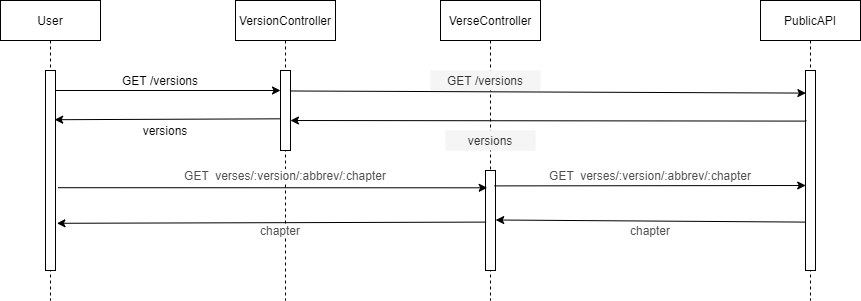

The diagram above was exported from draw.io. Its source (the exported page's mxGraphModel, read from the mxfile embedded in the PNG):
<mxGraphModel dx="1422" dy="747" grid="1" gridSize="10" guides="1" tooltips="1" connect="1" arrows="1" fold="1" page="1" pageScale="1" pageWidth="850" pageHeight="1100" math="0" shadow="0">
  <root>
    <mxCell id="0" />
    <mxCell id="1" parent="0" />
    <mxCell id="XvGeIymdRYhj7Gey6TbK-28" value="User" style="shape=umlLifeline;perimeter=lifelinePerimeter;whiteSpace=wrap;html=1;container=1;collapsible=0;recursiveResize=0;outlineConnect=0;" vertex="1" parent="1">
      <mxGeometry x="90" y="480" width="100" height="300" as="geometry" />
    </mxCell>
    <mxCell id="XvGeIymdRYhj7Gey6TbK-29" value="" style="html=1;points=[];perimeter=orthogonalPerimeter;" vertex="1" parent="XvGeIymdRYhj7Gey6TbK-28">
      <mxGeometry x="45" y="70" width="10" height="200" as="geometry" />
    </mxCell>
    <mxCell id="XvGeIymdRYhj7Gey6TbK-30" value="VersionController" style="shape=umlLifeline;perimeter=lifelinePerimeter;whiteSpace=wrap;html=1;container=1;collapsible=0;recursiveResize=0;outlineConnect=0;" vertex="1" parent="1">
      <mxGeometry x="325" y="480" width="100" height="300" as="geometry" />
    </mxCell>
    <mxCell id="XvGeIymdRYhj7Gey6TbK-31" value="" style="html=1;points=[];perimeter=orthogonalPerimeter;" vertex="1" parent="XvGeIymdRYhj7Gey6TbK-30">
      <mxGeometry x="45" y="70" width="10" height="80" as="geometry" />
    </mxCell>
    <mxCell id="XvGeIymdRYhj7Gey6TbK-32" value="" style="edgeStyle=orthogonalEdgeStyle;rounded=0;orthogonalLoop=1;jettySize=auto;html=1;" edge="1" parent="1">
      <mxGeometry x="-0.0667" y="10" relative="1" as="geometry">
        <mxPoint x="145" y="570.0000000000001" as="sourcePoint" />
        <mxPoint x="370" y="570.0000000000001" as="targetPoint" />
        <mxPoint as="offset" />
      </mxGeometry>
    </mxCell>
    <mxCell id="XvGeIymdRYhj7Gey6TbK-33" value="GET /versions" style="text;html=1;strokeColor=none;fillColor=none;align=center;verticalAlign=middle;whiteSpace=wrap;rounded=0;" vertex="1" parent="1">
      <mxGeometry x="190" y="550" width="120" height="20" as="geometry" />
    </mxCell>
    <mxCell id="XvGeIymdRYhj7Gey6TbK-34" value="PublicAPI" style="shape=umlLifeline;perimeter=lifelinePerimeter;whiteSpace=wrap;html=1;container=1;collapsible=0;recursiveResize=0;outlineConnect=0;" vertex="1" parent="1">
      <mxGeometry x="850" y="480" width="100" height="300" as="geometry" />
    </mxCell>
    <mxCell id="XvGeIymdRYhj7Gey6TbK-35" value="" style="html=1;points=[];perimeter=orthogonalPerimeter;" vertex="1" parent="XvGeIymdRYhj7Gey6TbK-34">
      <mxGeometry x="45" y="70" width="10" height="200" as="geometry" />
    </mxCell>
    <mxCell id="XvGeIymdRYhj7Gey6TbK-38" value="" style="endArrow=classic;html=1;entryX=0.994;entryY=0.744;entryDx=0;entryDy=0;entryPerimeter=0;exitX=0.086;exitY=0.253;exitDx=0;exitDy=0;exitPerimeter=0;" edge="1" parent="1" source="XvGeIymdRYhj7Gey6TbK-35">
      <mxGeometry width="50" height="50" relative="1" as="geometry">
        <mxPoint x="590" y="600.2" as="sourcePoint" />
        <mxPoint x="379.94000000000005" y="600" as="targetPoint" />
      </mxGeometry>
    </mxCell>
    <mxCell id="XvGeIymdRYhj7Gey6TbK-40" value="" style="endArrow=classic;html=1;entryX=0.917;entryY=0.746;entryDx=0;entryDy=0;entryPerimeter=0;exitX=0.014;exitY=0.604;exitDx=0;exitDy=0;exitPerimeter=0;" edge="1" parent="1" source="XvGeIymdRYhj7Gey6TbK-31">
      <mxGeometry width="50" height="50" relative="1" as="geometry">
        <mxPoint x="369.6700000000001" y="600.2" as="sourcePoint" />
        <mxPoint x="144.17000000000007" y="599.2" as="targetPoint" />
      </mxGeometry>
    </mxCell>
    <mxCell id="XvGeIymdRYhj7Gey6TbK-41" value="versions" style="text;html=1;strokeColor=none;fillColor=none;align=center;verticalAlign=middle;whiteSpace=wrap;rounded=0;" vertex="1" parent="1">
      <mxGeometry x="210" y="600" width="90" height="20" as="geometry" />
    </mxCell>
    <mxCell id="XvGeIymdRYhj7Gey6TbK-43" value="" style="endArrow=classic;html=1;entryX=0.038;entryY=0.113;entryDx=0;entryDy=0;entryPerimeter=0;exitX=0.969;exitY=0.256;exitDx=0;exitDy=0;exitPerimeter=0;" edge="1" parent="1" source="XvGeIymdRYhj7Gey6TbK-31" target="XvGeIymdRYhj7Gey6TbK-35">
      <mxGeometry width="50" height="50" relative="1" as="geometry">
        <mxPoint x="540" y="610" as="sourcePoint" />
        <mxPoint x="590" y="560" as="targetPoint" />
      </mxGeometry>
    </mxCell>
    <mxCell id="XvGeIymdRYhj7Gey6TbK-44" value="VerseController" style="shape=umlLifeline;perimeter=lifelinePerimeter;whiteSpace=wrap;html=1;container=1;collapsible=0;recursiveResize=0;outlineConnect=0;" vertex="1" parent="1">
      <mxGeometry x="530" y="480" width="100" height="300" as="geometry" />
    </mxCell>
    <mxCell id="XvGeIymdRYhj7Gey6TbK-45" value="" style="html=1;points=[];perimeter=orthogonalPerimeter;" vertex="1" parent="XvGeIymdRYhj7Gey6TbK-44">
      <mxGeometry x="45" y="170" width="10" height="100" as="geometry" />
    </mxCell>
    <mxCell id="XvGeIymdRYhj7Gey6TbK-49" value="" style="endArrow=classic;html=1;entryX=0.171;entryY=0.21;entryDx=0;entryDy=0;entryPerimeter=0;exitX=1.257;exitY=0.586;exitDx=0;exitDy=0;exitPerimeter=0;" edge="1" parent="1" source="XvGeIymdRYhj7Gey6TbK-29">
      <mxGeometry width="50" height="50" relative="1" as="geometry">
        <mxPoint x="147.56999999999994" y="668.4000000000001" as="sourcePoint" />
        <mxPoint x="576.7099999999998" y="667.3" as="targetPoint" />
      </mxGeometry>
    </mxCell>
    <mxCell id="XvGeIymdRYhj7Gey6TbK-50" value="&lt;span style=&quot;color: rgb(80 , 80 , 80) ; font-family: &amp;#34;inter&amp;#34; , &amp;#34;opensans&amp;#34; , &amp;#34;helvetica&amp;#34; , &amp;#34;arial&amp;#34; , sans-serif ; text-align: left ; background-color: rgb(255 , 255 , 255)&quot;&gt;GET&amp;nbsp; verses/:version/:abbrev/:chapter&lt;/span&gt;" style="text;html=1;strokeColor=none;fillColor=none;align=center;verticalAlign=middle;whiteSpace=wrap;rounded=0;" vertex="1" parent="1">
      <mxGeometry x="270" y="640" width="210" height="30" as="geometry" />
    </mxCell>
    <mxCell id="XvGeIymdRYhj7Gey6TbK-39" value="versions" style="text;html=1;fillColor=#f5f5f5;align=center;verticalAlign=middle;whiteSpace=wrap;rounded=0;fontColor=#333333;" vertex="1" parent="1">
      <mxGeometry x="535" y="610" width="90" height="20" as="geometry" />
    </mxCell>
    <mxCell id="XvGeIymdRYhj7Gey6TbK-37" value="GET /versions" style="text;html=1;fillColor=#f5f5f5;align=center;verticalAlign=middle;whiteSpace=wrap;rounded=0;fontColor=#333333;" vertex="1" parent="1">
      <mxGeometry x="520" y="550" width="110" height="20" as="geometry" />
    </mxCell>
    <mxCell id="XvGeIymdRYhj7Gey6TbK-52" value="" style="endArrow=classic;html=1;entryX=0.021;entryY=0.575;entryDx=0;entryDy=0;entryPerimeter=0;exitX=0.895;exitY=0.154;exitDx=0;exitDy=0;exitPerimeter=0;" edge="1" parent="1" source="XvGeIymdRYhj7Gey6TbK-45" target="XvGeIymdRYhj7Gey6TbK-35">
      <mxGeometry width="50" height="50" relative="1" as="geometry">
        <mxPoint x="157.57000000000016" y="677.2" as="sourcePoint" />
        <mxPoint x="586.7099999999998" y="677.3" as="targetPoint" />
      </mxGeometry>
    </mxCell>
    <mxCell id="XvGeIymdRYhj7Gey6TbK-53" value="&lt;span style=&quot;color: rgb(80 , 80 , 80) ; font-family: &amp;#34;inter&amp;#34; , &amp;#34;opensans&amp;#34; , &amp;#34;helvetica&amp;#34; , &amp;#34;arial&amp;#34; , sans-serif ; text-align: left ; background-color: rgb(255 , 255 , 255)&quot;&gt;&lt;font style=&quot;font-size: 12px&quot;&gt;GET&amp;nbsp; verses/:version/:abbrev/:chapter&lt;/font&gt;&lt;/span&gt;" style="text;html=1;strokeColor=none;fillColor=none;align=center;verticalAlign=middle;whiteSpace=wrap;rounded=0;" vertex="1" parent="1">
      <mxGeometry x="610" y="645" width="260" height="20" as="geometry" />
    </mxCell>
    <mxCell id="XvGeIymdRYhj7Gey6TbK-54" value="" style="endArrow=classic;html=1;entryX=1.021;entryY=0.495;entryDx=0;entryDy=0;entryPerimeter=0;exitX=0;exitY=0.758;exitDx=0;exitDy=0;exitPerimeter=0;" edge="1" parent="1" source="XvGeIymdRYhj7Gey6TbK-35" target="XvGeIymdRYhj7Gey6TbK-45">
      <mxGeometry width="50" height="50" relative="1" as="geometry">
        <mxPoint x="790" y="720" as="sourcePoint" />
        <mxPoint x="780" y="730" as="targetPoint" />
      </mxGeometry>
    </mxCell>
    <mxCell id="XvGeIymdRYhj7Gey6TbK-55" value="&lt;div style=&quot;text-align: left&quot;&gt;&lt;font color=&quot;#505050&quot; face=&quot;inter, opensans, helvetica, arial, sans-serif&quot;&gt;&lt;span style=&quot;background-color: rgb(255 , 255 , 255)&quot;&gt;chapter&lt;/span&gt;&lt;/font&gt;&lt;/div&gt;" style="text;html=1;strokeColor=none;fillColor=none;align=center;verticalAlign=middle;whiteSpace=wrap;rounded=0;" vertex="1" parent="1">
      <mxGeometry x="610" y="700" width="260" height="20" as="geometry" />
    </mxCell>
    <mxCell id="XvGeIymdRYhj7Gey6TbK-56" value="" style="endArrow=classic;html=1;entryX=1.143;entryY=0.764;entryDx=0;entryDy=0;entryPerimeter=0;exitX=0.057;exitY=0.516;exitDx=0;exitDy=0;exitPerimeter=0;" edge="1" parent="1" source="XvGeIymdRYhj7Gey6TbK-45" target="XvGeIymdRYhj7Gey6TbK-29">
      <mxGeometry width="50" height="50" relative="1" as="geometry">
        <mxPoint x="569.79" y="702.0999999999999" as="sourcePoint" />
        <mxPoint x="259.99999999999983" y="700" as="targetPoint" />
      </mxGeometry>
    </mxCell>
    <mxCell id="XvGeIymdRYhj7Gey6TbK-57" value="&lt;div style=&quot;text-align: left&quot;&gt;&lt;font color=&quot;#505050&quot; face=&quot;inter, opensans, helvetica, arial, sans-serif&quot;&gt;&lt;span style=&quot;background-color: rgb(255 , 255 , 255)&quot;&gt;chapter&lt;/span&gt;&lt;/font&gt;&lt;/div&gt;" style="text;html=1;strokeColor=none;fillColor=none;align=center;verticalAlign=middle;whiteSpace=wrap;rounded=0;" vertex="1" parent="1">
      <mxGeometry x="240.00000000000003" y="700" width="260" height="20" as="geometry" />
    </mxCell>
  </root>
</mxGraphModel>